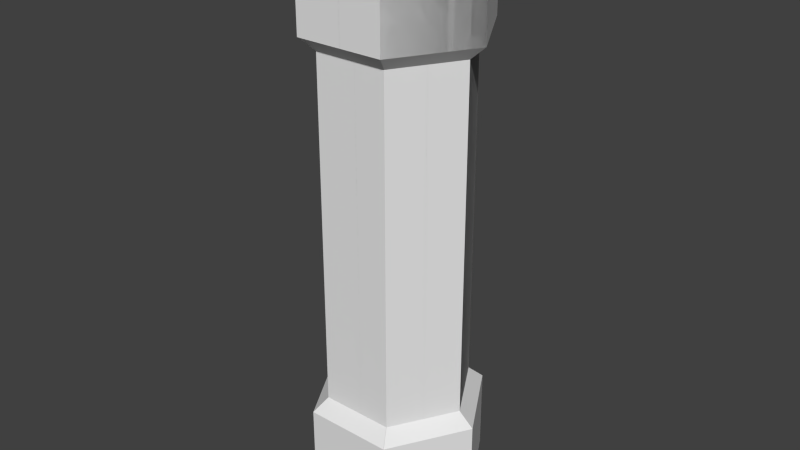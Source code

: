 # Source: HexCan.blend  (saved by Blender 2.68.0; exported with 4.5.12 LTS)
import bpy
from mathutils import Matrix  # noqa: F401  (used for matrix-valued properties, if any)

bpy.ops.wm.read_factory_settings(use_empty=True)
scene = bpy.context.scene
scene.name = 'Scene'

# ---- collections
col_collection_1 = bpy.data.collections.new('Collection 1'); scene.collection.children.link(col_collection_1)

# ---- world
world_world = bpy.data.worlds.new('World'); scene.world = world_world
world_world.color = (0.05088, 0.05088, 0.05088)
world_world.use_sun_shadow = False
world_world.sun_shadow_jitter_overblur = 0.0
world_world.cycles.sampling_method = 'MANUAL'
world_world.cycles.sample_map_resolution = 256

# ---- cameras
cam_camera_001 = bpy.data.cameras.new('Camera.001')
cam_camera_001.clip_end = 100.0
cam_camera_001.lens = 35.0
cam_camera_001.sensor_width = 32.0
cam_camera_001.sensor_height = 18.0
cam_camera_001.dof.focus_distance = 0.0
cam_camera_001.dof.aperture_fstop = 128.0

# ---- meshes
me_collidercaps_001 = bpy.data.meshes.new('colliderCaps.001')
me_collidercaps_001.from_pydata([(0.1905, -5.684e-17, 0.45), (0.09526, -0.165, 0.45), (0.09526, 0.165, 0.45), (-0.09526, 0.165, 0.45), (-0.09526, -0.165, 0.45), (-0.1905, -4.263e-17, 0.45), (-0.2309, 0.0, 0.485), (-0.1155, 0.2, 0.485), (-0.1155, -0.2, 0.485), (0.1155, -0.2, 0.485), (0.2309, -8.527e-17, 0.485), (0.1155, 0.2, 0.485), (-0.1732, -2.7e-16, 0.75), (-0.0866, -0.15, 0.75), (-0.0866, 0.15, 0.75), (0.0866, 0.15, 0.75), (0.0866, -0.15, 0.75), (0.1732, -2.842e-17, 0.75), (-0.1155, -0.2, 0.7), (-0.2309, -4.263e-17, 0.7), (0.1155, 0.2, 0.7), (-0.1155, 0.2, 0.7), (0.1155, -0.2, 0.7), (0.2309, -4.263e-17, 0.7)], [], [(12, 14, 21, 19), (17, 16, 22, 23), (6, 7, 3, 5), (22, 9, 10, 23), (21, 7, 6, 19), (14, 15, 20, 21), (11, 10, 0, 2), (9, 8, 4, 1), (23, 10, 11, 20), (19, 6, 8, 18), (10, 9, 1, 0), (16, 13, 18, 22), (8, 6, 5, 4), (7, 11, 2, 3), (13, 12, 19, 18), (20, 11, 7, 21), (18, 8, 9, 22), (15, 17, 23, 20), (1, 4, 5, 3, 2, 0), (12, 13, 16, 17, 15, 14)])
me_collidercaps_001.use_remesh_preserve_volume = False
me_collidercaps_001.use_remesh_preserve_attributes = False
me_collidercaps_001.use_mirror_vertex_groups = False
me_collidercaps_001.update()
me_collidermiddle = bpy.data.meshes.new('colliderMiddle')
me_collidermiddle.from_pydata([(0.1905, 0.0, -0.45), (0.09526, -0.165, -0.45), (0.09526, 0.165, -0.45), (-0.09526, 0.165, -0.45), (-0.09526, -0.165, -0.45), (-0.1905, -2.132e-16, -0.45), (-0.1905, -4.263e-17, 0.45), (-0.09526, -0.165, 0.45), (0.09526, -0.165, 0.45), (0.1905, -5.684e-17, 0.45), (0.09526, 0.165, 0.45), (-0.09526, 0.165, 0.45)], [], [(3, 11, 10, 2), (0, 9, 8, 1), (4, 7, 6, 5), (2, 10, 9, 0), (9, 10, 11, 6, 7, 8), (5, 6, 11, 3), (0, 1, 4, 5, 3, 2), (1, 8, 7, 4)])
me_collidermiddle.use_remesh_preserve_volume = False
me_collidermiddle.use_remesh_preserve_attributes = False
me_collidermiddle.use_mirror_vertex_groups = False
me_collidermiddle.update()
me_1_5m_hexcan = bpy.data.meshes.new('1.5m HexCan')
me_1_5m_hexcan.from_pydata([(-0.01774, 0.03072, -0.7), (0.01774, 0.03072, -0.7), (-0.03547, 0.0, -0.7), (-0.01774, -0.03072, -0.7), (0.03547, 0.0, -0.7), (0.01774, -0.03072, -0.7)], [], [(0, 1, 2), (3, 4, 5), (1, 4, 3, 2)])
_uv = me_1_5m_hexcan.uv_layers.new(name='UVMap')
_uv.uv.foreach_set('vector', [0.09415, 0.8691, 0.114, 0.8691, 0.08421, 0.8863, 0.09415, 0.9035, 0.124, 0.8863, 0.114, 0.9035, 0.114, 0.8691, 0.124, 0.8863, 0.09415, 0.9035, 0.08421, 0.8863])
me_1_5m_hexcan.use_remesh_preserve_volume = False
me_1_5m_hexcan.use_remesh_preserve_attributes = False
me_1_5m_hexcan.use_mirror_vertex_groups = False
me_1_5m_hexcan.update()
me_1_5m_hexcan_002 = bpy.data.meshes.new('1.5m HexCan.002')
me_1_5m_hexcan_002.from_pydata([(0.09526, 0.165, -0.45), (0.09526, 0.165, 0.45), (0.1905, 0.0, 0.45), (0.1905, 0.0, -0.45)], [], [(0, 1, 2, 3)])
_uv = me_1_5m_hexcan_002.uv_layers.new(name='UVMap')
_uv.uv.foreach_set('vector', [0.1816, 0.008897, 0.1816, 0.7403, 0.02671, 0.7403, 0.02671, 0.008897])
me_1_5m_hexcan_002.use_remesh_preserve_volume = False
me_1_5m_hexcan_002.use_remesh_preserve_attributes = False
me_1_5m_hexcan_002.use_mirror_vertex_groups = False
me_1_5m_hexcan_002.update()
me_1_5m_hexcan_001 = bpy.data.meshes.new('1.5m HexCan.001')
me_1_5m_hexcan_001.from_pydata([(0.03547, 0.0, -0.7), (0.01774, -0.03072, -0.7), (0.01774, -0.2, -0.7), (0.1643, -0.1154, -0.7), (0.1821, -0.08464, -0.7), (0.0466, -0.15, -0.75), (0.0466, -0.08072, -0.75), (0.0866, -0.15, -0.75), (0.1155, -0.2, -0.7), (0.1066, -0.1154, -0.75), (0.1155, -0.2, -0.485), (0.2309, 0.0, -0.7), (0.2309, 0.0, -0.485), (0.09526, -0.165, -0.45), (0.1905, 0.0, -0.45)], [], [(3, 8, 7, 9), (5, 2, 1, 6), (5, 6, 9, 7), (3, 9, 6, 1), (8, 2, 5, 7), (14, 13, 10, 12), (0, 4, 3, 1), (12, 10, 8, 11)])
_uv = me_1_5m_hexcan_001.uv_layers.new(name='UVMap')
_uv.uv.foreach_set('vector', [0.2671, 0.7496, 0.2897, 0.7995, 0.247, 0.8011, 0.2377, 0.7807, 0.271, 0.851, 0.0, 0.0, 0.1989, 0.779, 0.1917, 0.8172, 0.1917, 0.8172, 0.1989, 0.779, 0.2283, 0.8044, 0.2137, 0.8213, 0.2377, 0.7807, 0.1989, 0.779, 0.1989, 0.779, 0.1962, 0.951, 0.2897, 0.7995, 0.271, 0.851, 0.2393, 0.8222, 0.247, 0.8011, 0.9835, 0.9983, 0.8784, 0.9975, 0.8675, 0.9701, 0.9948, 0.9711, 0.124, 0.8863, 0.2061, 0.9338, 0.1962, 0.951, 0.114, 0.9035, 0.8675, 0.9701, 0.0, 0.0, 0.0, 0.0, 0.0, 0.0])
me_1_5m_hexcan_001.use_remesh_preserve_volume = False
me_1_5m_hexcan_001.use_remesh_preserve_attributes = False
me_1_5m_hexcan_001.use_mirror_vertex_groups = False
me_1_5m_hexcan_001.update()

# ---- objects
ob_60deg = bpy.data.objects.new('60deg', None)
ob_collider_001 = bpy.data.objects.new('Collider.001', me_collidercaps_001)
ob_collider_000 = bpy.data.objects.new('Collider.000', me_collidermiddle)
ob_canister = bpy.data.objects.new('Canister', me_1_5m_hexcan)
ob_array6 = bpy.data.objects.new('Array6', me_1_5m_hexcan_002)
ob_array6mirrorz = bpy.data.objects.new('Array6MirrorZ', me_1_5m_hexcan_001)
ob_camera = bpy.data.objects.new('Camera', cam_camera_001)

# ---- transforms, parenting, visibility, modifiers, constraints
ob_60deg.location = (0.0, 0.0, 0.0)
ob_60deg.rotation_euler = (0.0, 0.0, 1.047)
ob_60deg.empty_image_offset = (0.0, 0.0)
ob_60deg.lineart.crease_threshold = 0.0
ob_collider_001.location = (0.0, 0.0, 0.0)
ob_collider_001.hide_viewport = True
ob_collider_001.display_type = 'SOLID'
ob_collider_001.lineart.crease_threshold = 0.0
ob_collider_000.location = (0.0, 0.0, 0.0)
ob_collider_000.hide_viewport = True
ob_collider_000.display_type = 'SOLID'
ob_collider_000.lineart.crease_threshold = 0.0
ob_canister.location = (0.0, 0.0, 0.0)
ob_canister.lineart.crease_threshold = 0.0
_m = ob_canister.modifiers.new('Mirror', 'MIRROR')
_m.use_axis = (False, False, True)
ob_array6.parent = ob_canister
ob_array6.location = (0.0, 0.0, 0.0)
ob_array6.lineart.crease_threshold = 0.0
_m = ob_array6.modifiers.new('Array', 'ARRAY')
_m.count = 6
_m.constant_offset_displace = (0.0, 0.0, 0.0)
_m.use_relative_offset = False
_m.use_object_offset = True
_m.offset_object = ob_60deg
ob_array6mirrorz.parent = ob_canister
ob_array6mirrorz.location = (0.0, 0.0, 0.0)
ob_array6mirrorz.lineart.crease_threshold = 0.0
_m = ob_array6mirrorz.modifiers.new('Array', 'ARRAY')
_m.count = 6
_m.constant_offset_displace = (0.0, 0.0, 0.0)
_m.use_relative_offset = False
_m.use_object_offset = True
_m.offset_object = ob_60deg
_m = ob_array6mirrorz.modifiers.new('Mirror', 'MIRROR')
_m.use_axis = (False, False, True)
ob_camera.location = (7.481, -6.508, 5.344)
ob_camera.rotation_euler = (1.109, 0.01082, 0.8149)
ob_camera.scale = (1.0, 1.0, 1.0)
ob_camera.lineart.crease_threshold = 0.0

# ---- collection membership
col_collection_1.objects.link(ob_60deg)
col_collection_1.objects.link(ob_collider_001)
col_collection_1.objects.link(ob_collider_000)
col_collection_1.objects.link(ob_canister)
col_collection_1.objects.link(ob_array6)
col_collection_1.objects.link(ob_array6mirrorz)
col_collection_1.objects.link(ob_camera)

# ---- scene / render settings (as saved in the file)
scene.frame_start = 1; scene.frame_end = 250; scene.frame_set(1)
scene.render.engine = 'BLENDER_EEVEE_NEXT'
scene.render.image_settings.color_mode = 'RGB'
scene.render.image_settings.compression = 90
scene.render.resolution_percentage = 50
scene.render.dither_intensity = 0.0
scene.render.bake_margin = 2
scene.cycles.use_denoising = False
scene.cycles.samples = 10
scene.cycles.sampling_pattern = 'TABULATED_SOBOL'
scene.cycles.light_sampling_threshold = 0.0
scene.cycles.use_adaptive_sampling = False
scene.cycles.use_light_tree = False
scene.cycles.blur_glossy = 0.0
scene.cycles.volume_bounces = 1
scene.cycles.pixel_filter_type = 'GAUSSIAN'
scene.cycles.sample_clamp_indirect = 0.0
scene.view_settings.view_transform = 'Standard'
bpy.context.view_layer.update()

# ---- added for rendering (the .blend has no active camera and no usable light): camera, sun
cam_auto = bpy.data.cameras.new('AutoCamera')
cam_auto.lens = 50.0
cam_auto.sensor_width = 36.0
cam_auto.clip_end = 1000.0
ob_auto_camera = bpy.data.objects.new('AutoCamera', cam_auto)
scene.collection.objects.link(ob_auto_camera)
ob_auto_camera.location = (1.49856, -1.79827, 1.19885)
ob_auto_camera.rotation_euler = (1.09748, -7.21219e-08, 0.694738)
scene.camera = ob_auto_camera
light_auto_sun = bpy.data.lights.new('AutoSun', 'SUN')
light_auto_sun.energy = 3.0
light_auto_sun.angle = 0.0523599
ob_auto_sun = bpy.data.objects.new('AutoSun', light_auto_sun)
scene.collection.objects.link(ob_auto_sun)
ob_auto_sun.rotation_euler = (0.872665, 0.174533, 0.523599)
bpy.context.view_layer.update()
